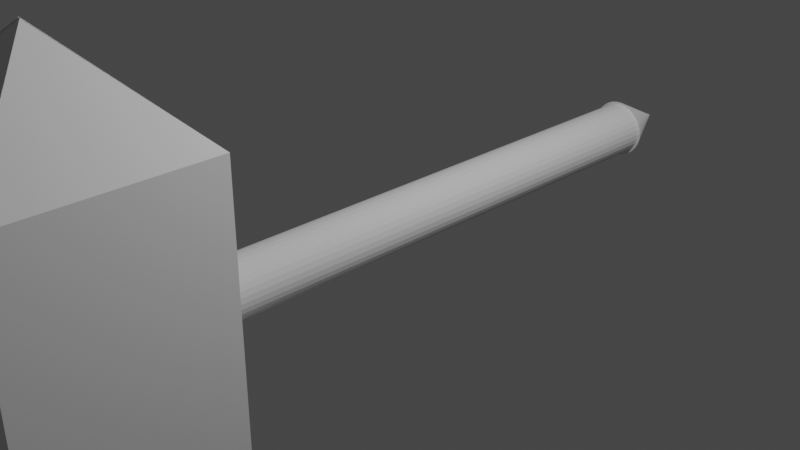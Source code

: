 # Source: bull_hammare.blend  (saved by Blender 3.1.7; exported with 4.5.12 LTS)
import bpy
from mathutils import Matrix  # noqa: F401  (used for matrix-valued properties, if any)

bpy.ops.wm.read_factory_settings(use_empty=True)
scene = bpy.context.scene
scene.name = 'Scene'

# ---- collections
col_collection = bpy.data.collections.new('Collection'); scene.collection.children.link(col_collection)

# ---- world
world_world = bpy.data.worlds.new('World'); scene.world = world_world
world_world.use_nodes = True; world_world.node_tree.nodes.clear()
_N = world_world.node_tree.nodes; _L = world_world.node_tree.links
n0 = _N.new('ShaderNodeOutputWorld'); n0.name = 'World Output'; n0.location = (300, 300)
n1 = _N.new('ShaderNodeBackground'); n1.name = 'Background'; n1.location = (10, 300)
n1.inputs[0].default_value = (0.05088, 0.05088, 0.05088, 1.0)
_L.new(n1.outputs[0], n0.inputs[0])
n0.is_active_output = True
world_world.color = (0.05088, 0.05088, 0.05088)
world_world.use_sun_shadow = False
world_world.sun_shadow_jitter_overblur = 0.0

# ---- cameras
cam_camera = bpy.data.cameras.new('Camera')
cam_camera.clip_end = 100.0
cam_camera.ortho_scale = 7.314

# ---- lights
light_light = bpy.data.lights.new('Light', 'POINT')
light_light.transmission_factor = 0.0
light_light.energy = 1000.0
light_light.shadow_soft_size = 0.1
light_light.shadow_maximum_resolution = 0.006
light_light.use_absolute_resolution = True

# ---- meshes
me_cylinder = bpy.data.meshes.new('Cylinder')
me_cylinder.from_pydata([(0.0, 1.0, -1.0), (0.0, 1.0, 1.0), (0.1951, 0.9808, -1.0), (0.1951, 0.9808, 1.0), (0.3827, 0.9239, -1.0), (0.3827, 0.9239, 1.0), (0.5556, 0.8315, -1.0), (0.5556, 0.8315, 1.0), (0.7071, 0.7071, -1.0), (0.7071, 0.7071, 1.0), (0.8315, 0.5556, -1.0), (0.8315, 0.5556, 1.0), (0.9239, 0.3827, -1.0), (0.9239, 0.3827, 1.0), (0.9808, 0.1951, -1.0), (0.9808, 0.1951, 1.0), (1.0, -4.371e-08, -1.0), (1.0, -4.371e-08, 1.0), (0.9808, -0.1951, -1.0), (0.9808, -0.1951, 1.0), (0.9239, -0.3827, -1.0), (0.9239, -0.3827, 1.0), (0.8315, -0.5556, -1.0), (0.8315, -0.5556, 1.0), (0.7071, -0.7071, -1.0), (0.7071, -0.7071, 1.0), (0.5556, -0.8315, -1.0), (0.5556, -0.8315, 1.0), (0.3827, -0.9239, -1.0), (0.3827, -0.9239, 1.0), (0.1951, -0.9808, -1.0), (0.1951, -0.9808, 1.0), (-8.742e-08, -1.0, -1.0), (-8.742e-08, -1.0, 1.0), (-0.1951, -0.9808, -1.0), (-0.1951, -0.9808, 1.0), (-0.3827, -0.9239, -1.0), (-0.3827, -0.9239, 1.0), (-0.5556, -0.8315, -1.0), (-0.5556, -0.8315, 1.0), (-0.7071, -0.7071, -1.0), (-0.7071, -0.7071, 1.0), (-0.8315, -0.5556, -1.0), (-0.8315, -0.5556, 1.0), (-0.9239, -0.3827, -1.0), (-0.9239, -0.3827, 1.0), (-0.9808, -0.1951, -1.0), (-0.9808, -0.1951, 1.0), (-1.0, 1.192e-08, -1.0), (-1.0, 1.192e-08, 1.0), (-0.9808, 0.1951, -1.0), (-0.9808, 0.1951, 1.0), (-0.9239, 0.3827, -1.0), (-0.9239, 0.3827, 1.0), (-0.8315, 0.5556, -1.0), (-0.8315, 0.5556, 1.0), (-0.7071, 0.7071, -1.0), (-0.7071, 0.7071, 1.0), (-0.5556, 0.8315, -1.0), (-0.5556, 0.8315, 1.0), (-0.3827, 0.9239, -1.0), (-0.3827, 0.9239, 1.0), (-0.1951, 0.9808, -1.0), (-0.1951, 0.9808, 1.0)], [], [(0, 1, 3, 2), (2, 3, 5, 4), (4, 5, 7, 6), (6, 7, 9, 8), (8, 9, 11, 10), (10, 11, 13, 12), (12, 13, 15, 14), (14, 15, 17, 16), (16, 17, 19, 18), (18, 19, 21, 20), (20, 21, 23, 22), (22, 23, 25, 24), (24, 25, 27, 26), (26, 27, 29, 28), (28, 29, 31, 30), (30, 31, 33, 32), (32, 33, 35, 34), (34, 35, 37, 36), (36, 37, 39, 38), (38, 39, 41, 40), (40, 41, 43, 42), (42, 43, 45, 44), (44, 45, 47, 46), (46, 47, 49, 48), (48, 49, 51, 50), (50, 51, 53, 52), (52, 53, 55, 54), (54, 55, 57, 56), (56, 57, 59, 58), (58, 59, 61, 60), (3, 1, 63, 61, 59, 57, 55, 53, 51, 49, 47, 45, 43, 41, 39, 37, 35, 33, 31, 29, 27, 25, 23, 21, 19, 17, 15, 13, 11, 9, 7, 5), (60, 61, 63, 62), (62, 63, 1, 0), (0, 2, 4, 6, 8, 10, 12, 14, 16, 18, 20, 22, 24, 26, 28, 30, 32, 34, 36, 38, 40, 42, 44, 46, 48, 50, 52, 54, 56, 58, 60, 62)])
_uv = me_cylinder.uv_layers.new(name='UVMap')
_uv.uv.foreach_set('vector', [1.0, 0.5, 1.0, 1.0, 0.9688, 1.0, 0.9688, 0.5, 0.9688, 0.5, 0.9688, 1.0, 0.9375, 1.0, 0.9375, 0.5, 0.9375, 0.5, 0.9375, 1.0, 0.9062, 1.0, 0.9062, 0.5, 0.9062, 0.5, 0.9062, 1.0, 0.875, 1.0, 0.875, 0.5, 0.875, 0.5, 0.875, 1.0, 0.8438, 1.0, 0.8438, 0.5, 0.8438, 0.5, 0.8438, 1.0, 0.8125, 1.0, 0.8125, 0.5, 0.8125, 0.5, 0.8125, 1.0, 0.7812, 1.0, 0.7812, 0.5, 0.7812, 0.5, 0.7812, 1.0, 0.75, 1.0, 0.75, 0.5, 0.75, 0.5, 0.75, 1.0, 0.7188, 1.0, 0.7188, 0.5, 0.7188, 0.5, 0.7188, 1.0, 0.6875, 1.0, 0.6875, 0.5, 0.6875, 0.5, 0.6875, 1.0, 0.6562, 1.0, 0.6562, 0.5, 0.6562, 0.5, 0.6562, 1.0, 0.625, 1.0, 0.625, 0.5, 0.625, 0.5, 0.625, 1.0, 0.5938, 1.0, 0.5938, 0.5, 0.5938, 0.5, 0.5938, 1.0, 0.5625, 1.0, 0.5625, 0.5, 0.5625, 0.5, 0.5625, 1.0, 0.5312, 1.0, 0.5312, 0.5, 0.5312, 0.5, 0.5312, 1.0, 0.5, 1.0, 0.5, 0.5, 0.5, 0.5, 0.5, 1.0, 0.4688, 1.0, 0.4688, 0.5, 0.4688, 0.5, 0.4688, 1.0, 0.4375, 1.0, 0.4375, 0.5, 0.4375, 0.5, 0.4375, 1.0, 0.4062, 1.0, 0.4062, 0.5, 0.4062, 0.5, 0.4062, 1.0, 0.375, 1.0, 0.375, 0.5, 0.375, 0.5, 0.375, 1.0, 0.3438, 1.0, 0.3438, 0.5, 0.3438, 0.5, 0.3438, 1.0, 0.3125, 1.0, 0.3125, 0.5, 0.3125, 0.5, 0.3125, 1.0, 0.2812, 1.0, 0.2812, 0.5, 0.2812, 0.5, 0.2812, 1.0, 0.25, 1.0, 0.25, 0.5, 0.25, 0.5, 0.25, 1.0, 0.2188, 1.0, 0.2188, 0.5, 0.2188, 0.5, 0.2188, 1.0, 0.1875, 1.0, 0.1875, 0.5, 0.1875, 0.5, 0.1875, 1.0, 0.1562, 1.0, 0.1562, 0.5, 0.1562, 0.5, 0.1562, 1.0, 0.125, 1.0, 0.125, 0.5, 0.125, 0.5, 0.125, 1.0, 0.09375, 1.0, 0.09375, 0.5, 0.09375, 0.5, 0.09375, 1.0, 0.0625, 1.0, 0.0625, 0.5, 0.2968, 0.4854, 0.25, 0.49, 0.2032, 0.4854, 0.1582, 0.4717, 0.1167, 0.4496, 0.08029, 0.4197, 0.05045, 0.3833, 0.02827, 0.3418, 0.01461, 0.2968, 0.01, 0.25, 0.01461, 0.2032, 0.02827, 0.1582, 0.05045, 0.1167, 0.08029, 0.08029, 0.1167, 0.05045, 0.1582, 0.02827, 0.2032, 0.01461, 0.25, 0.01, 0.2968, 0.01461, 0.3418, 0.02827, 0.3833, 0.05045, 0.4197, 0.08029, 0.4496, 0.1167, 0.4717, 0.1582, 0.4854, 0.2032, 0.49, 0.25, 0.4854, 0.2968, 0.4717, 0.3418, 0.4496, 0.3833, 0.4197, 0.4197, 0.3833, 0.4496, 0.3418, 0.4717, 0.0625, 0.5, 0.0625, 1.0, 0.03125, 1.0, 0.03125, 0.5, 0.03125, 0.5, 0.03125, 1.0, 0.0, 1.0, 0.0, 0.5, 0.75, 0.49, 0.7968, 0.4854, 0.8418, 0.4717, 0.8833, 0.4496, 0.9197, 0.4197, 0.9496, 0.3833, 0.9717, 0.3418, 0.9854, 0.2968, 0.99, 0.25, 0.9854, 0.2032, 0.9717, 0.1582, 0.9496, 0.1167, 0.9197, 0.08029, 0.8833, 0.05045, 0.8418, 0.02827, 0.7968, 0.01461, 0.75, 0.01, 0.7032, 0.01461, 0.6582, 0.02827, 0.6167, 0.05045, 0.5803, 0.08029, 0.5504, 0.1167, 0.5283, 0.1582, 0.5146, 0.2032, 0.51, 0.25, 0.5146, 0.2968, 0.5283, 0.3418, 0.5504, 0.3833, 0.5803, 0.4197, 0.6167, 0.4496, 0.6582, 0.4717, 0.7032, 0.4854])
me_cylinder.use_remesh_fix_poles = True
me_cylinder.use_remesh_preserve_attributes = False
me_cylinder.update()
me_cube_002 = bpy.data.meshes.new('Cube.002')
me_cube_002.from_pydata([(-1.478, -1.478, -4.003), (-1.478, 1.478, -4.003), (1.478, -1.478, -4.003), (1.478, 1.478, -4.003), (0.006751, 0.006751, 1.0), (-1.0, -1.0, -0.006751), (0.006751, -0.006751, 1.0), (-1.0, 1.0, -0.006751), (-0.006751, 0.006751, 1.0), (1.0, -1.0, -0.006751), (-0.006751, -0.006751, 1.0), (1.0, 1.0, -0.006751), (1.0, -1.0, -2.005), (-1.0, -1.0, -2.005), (-1.0, 1.0, -2.005), (1.0, 1.0, -2.005), (-1.0, -1.0, -3.004), (-1.0, 1.0, -3.004), (1.0, 1.0, -3.004), (1.0, -1.0, -3.004)], [], [(10, 6, 4, 8), (15, 11, 9, 12), (13, 5, 7, 14), (1, 3, 2, 0), (14, 7, 11, 15), (4, 6, 7, 5), (6, 10, 11, 7), (10, 8, 9, 11), (8, 4, 5, 9), (12, 9, 5, 13), (19, 12, 13, 16), (17, 14, 15, 18), (16, 13, 14, 17), (18, 15, 12, 19), (3, 18, 19, 2), (0, 16, 17, 1), (1, 17, 18, 3), (2, 19, 16, 0)])
_uv = me_cube_002.uv_layers.new(name='UVMap')
_uv.uv.foreach_set('vector', [0.7508, 0.6258, 0.7492, 0.6258, 0.7492, 0.6242, 0.7508, 0.6242, 0.4371, 0.5, 0.4992, 0.5, 0.4992, 0.75, 0.4371, 0.75, 0.4371, 0.0, 0.4992, 0.0, 0.4992, 0.25, 0.4371, 0.25, 0.125, 0.5, 0.375, 0.5, 0.375, 0.75, 0.125, 0.75, 0.4371, 0.25, 0.4992, 0.25, 0.4992, 0.5, 0.4371, 0.5, 0.7492, 0.6242, 0.7492, 0.6258, 0.875, 0.5, 0.875, 0.75, 0.7492, 0.6258, 0.7508, 0.6258, 0.625, 0.5, 0.875, 0.5, 0.7508, 0.6258, 0.7508, 0.6242, 0.4992, 0.75, 0.4992, 0.5, 0.7508, 0.6242, 0.7492, 0.6242, 0.875, 0.75, 0.625, 0.75, 0.4371, 0.75, 0.4992, 0.75, 0.4992, 1.0, 0.4371, 1.0, 0.406, 0.75, 0.4371, 0.75, 0.4371, 1.0, 0.406, 1.0, 0.406, 0.25, 0.4371, 0.25, 0.4371, 0.5, 0.406, 0.5, 0.406, 0.0, 0.4371, 0.0, 0.4371, 0.25, 0.406, 0.25, 0.406, 0.5, 0.4371, 0.5, 0.4371, 0.75, 0.406, 0.75, 0.375, 0.5, 0.406, 0.5, 0.406, 0.75, 0.375, 0.75, 0.375, 0.0, 0.406, 0.0, 0.406, 0.25, 0.375, 0.25, 0.375, 0.25, 0.406, 0.25, 0.406, 0.5, 0.375, 0.5, 0.375, 0.75, 0.406, 0.75, 0.406, 1.0, 0.375, 1.0])
me_cube_002.use_remesh_fix_poles = True
me_cube_002.use_remesh_preserve_attributes = False
me_cube_002.update()
me_cone_001 = bpy.data.meshes.new('Cone.001')
me_cone_001.from_pydata([(0.0, 1.0, -1.0), (0.1951, 0.9808, -1.0), (0.3827, 0.9239, -1.0), (0.5556, 0.8315, -1.0), (0.7071, 0.7071, -1.0), (0.8315, 0.5556, -1.0), (0.9239, 0.3827, -1.0), (0.9808, 0.1951, -1.0), (1.0, -4.371e-08, -1.0), (0.9808, -0.1951, -1.0), (0.9239, -0.3827, -1.0), (0.8315, -0.5556, -1.0), (0.7071, -0.7071, -1.0), (0.5556, -0.8315, -1.0), (0.3827, -0.9239, -1.0), (0.1951, -0.9808, -1.0), (-8.742e-08, -1.0, -1.0), (-0.1951, -0.9808, -1.0), (-0.3827, -0.9239, -1.0), (-0.5556, -0.8315, -1.0), (-0.7071, -0.7071, -1.0), (-0.8315, -0.5556, -1.0), (-0.9239, -0.3827, -1.0), (-0.9808, -0.1951, -1.0), (-1.0, 1.192e-08, -1.0), (-0.9808, 0.1951, -1.0), (-0.9239, 0.3827, -1.0), (-0.8315, 0.5556, -1.0), (-0.7071, 0.7071, -1.0), (-0.5556, 0.8315, -1.0), (-0.3827, 0.9239, -1.0), (-0.1951, 0.9808, -1.0), (0.0, 0.0, 1.0)], [], [(0, 32, 1), (1, 32, 2), (2, 32, 3), (3, 32, 4), (4, 32, 5), (5, 32, 6), (6, 32, 7), (7, 32, 8), (8, 32, 9), (9, 32, 10), (10, 32, 11), (11, 32, 12), (12, 32, 13), (13, 32, 14), (14, 32, 15), (15, 32, 16), (16, 32, 17), (17, 32, 18), (18, 32, 19), (19, 32, 20), (20, 32, 21), (21, 32, 22), (22, 32, 23), (23, 32, 24), (24, 32, 25), (25, 32, 26), (26, 32, 27), (27, 32, 28), (28, 32, 29), (29, 32, 30), (0, 1, 2, 3, 4, 5, 6, 7, 8, 9, 10, 11, 12, 13, 14, 15, 16, 17, 18, 19, 20, 21, 22, 23, 24, 25, 26, 27, 28, 29, 30, 31), (30, 32, 31), (31, 32, 0)])
_uv = me_cone_001.uv_layers.new(name='UVMap')
_uv.uv.foreach_set('vector', [0.25, 0.49, 0.25, 0.25, 0.2968, 0.4854, 0.2968, 0.4854, 0.25, 0.25, 0.3418, 0.4717, 0.3418, 0.4717, 0.25, 0.25, 0.3833, 0.4496, 0.3833, 0.4496, 0.25, 0.25, 0.4197, 0.4197, 0.4197, 0.4197, 0.25, 0.25, 0.4496, 0.3833, 0.4496, 0.3833, 0.25, 0.25, 0.4717, 0.3418, 0.4717, 0.3418, 0.25, 0.25, 0.4854, 0.2968, 0.4854, 0.2968, 0.25, 0.25, 0.49, 0.25, 0.49, 0.25, 0.25, 0.25, 0.4854, 0.2032, 0.4854, 0.2032, 0.25, 0.25, 0.4717, 0.1582, 0.4717, 0.1582, 0.25, 0.25, 0.4496, 0.1167, 0.4496, 0.1167, 0.25, 0.25, 0.4197, 0.08029, 0.4197, 0.08029, 0.25, 0.25, 0.3833, 0.05045, 0.3833, 0.05045, 0.25, 0.25, 0.3418, 0.02827, 0.3418, 0.02827, 0.25, 0.25, 0.2968, 0.01461, 0.2968, 0.01461, 0.25, 0.25, 0.25, 0.01, 0.25, 0.01, 0.25, 0.25, 0.2032, 0.01461, 0.2032, 0.01461, 0.25, 0.25, 0.1582, 0.02827, 0.1582, 0.02827, 0.25, 0.25, 0.1167, 0.05045, 0.1167, 0.05045, 0.25, 0.25, 0.08029, 0.08029, 0.08029, 0.08029, 0.25, 0.25, 0.05045, 0.1167, 0.05045, 0.1167, 0.25, 0.25, 0.02827, 0.1582, 0.02827, 0.1582, 0.25, 0.25, 0.01461, 0.2032, 0.01461, 0.2032, 0.25, 0.25, 0.01, 0.25, 0.01, 0.25, 0.25, 0.25, 0.01461, 0.2968, 0.01461, 0.2968, 0.25, 0.25, 0.02827, 0.3418, 0.02827, 0.3418, 0.25, 0.25, 0.05045, 0.3833, 0.05045, 0.3833, 0.25, 0.25, 0.08029, 0.4197, 0.08029, 0.4197, 0.25, 0.25, 0.1167, 0.4496, 0.1167, 0.4496, 0.25, 0.25, 0.1582, 0.4717, 0.75, 0.49, 0.7968, 0.4854, 0.8418, 0.4717, 0.8833, 0.4496, 0.9197, 0.4197, 0.9496, 0.3833, 0.9717, 0.3418, 0.9854, 0.2968, 0.99, 0.25, 0.9854, 0.2032, 0.9717, 0.1582, 0.9496, 0.1167, 0.9197, 0.08029, 0.8833, 0.05045, 0.8418, 0.02827, 0.7968, 0.01461, 0.75, 0.01, 0.7032, 0.01461, 0.6582, 0.02827, 0.6167, 0.05045, 0.5803, 0.08029, 0.5504, 0.1167, 0.5283, 0.1582, 0.5146, 0.2032, 0.51, 0.25, 0.5146, 0.2968, 0.5283, 0.3418, 0.5504, 0.3833, 0.5803, 0.4197, 0.6167, 0.4496, 0.6582, 0.4717, 0.7032, 0.4854, 0.1582, 0.4717, 0.25, 0.25, 0.2032, 0.4854, 0.2032, 0.4854, 0.25, 0.25, 0.25, 0.49])
me_cone_001.use_remesh_fix_poles = True
me_cone_001.use_remesh_preserve_attributes = False
me_cone_001.update()

# ---- objects
ob_light = bpy.data.objects.new('Light', light_light)
ob_camera = bpy.data.objects.new('Camera', cam_camera)
ob_cylinder = bpy.data.objects.new('Cylinder', me_cylinder)
ob_cube = bpy.data.objects.new('Cube', me_cube_002)
ob_cone = bpy.data.objects.new('Cone', me_cone_001)

# ---- transforms, parenting, visibility, modifiers, constraints
ob_light.location = (4.076, 1.005, 5.904)
ob_light.rotation_euler = (0.6503, 0.05522, 1.866)
ob_light.lock_rotations_4d = False
ob_light.empty_display_type = 'ARROWS'
ob_light.color = (0.0, 0.0, 0.0, 0.0)
ob_light.lineart.crease_threshold = 0.0
ob_camera.location = (7.359, -6.926, 4.958)
ob_camera.rotation_euler = (1.109, 0.0, 0.8149)
ob_camera.lock_rotations_4d = False
ob_camera.empty_display_type = 'ARROWS'
ob_camera.color = (0.0, 0.0, 0.0, 0.0)
ob_camera.display_type = 'WIRE'
ob_camera.lineart.crease_threshold = 0.0
ob_cylinder.location = (0.0, 0.0, 0.0)
ob_cylinder.rotation_euler = (1.571, 0.0, 0.0)
ob_cylinder.scale = (0.3, 0.3, 3.653)
ob_cube.location = (0.0, -3.653, 1.799)
ob_cone.location = (0.0, 3.976, 0.0)
ob_cone.rotation_euler = (-1.571, 0.0, 0.0)
ob_cone.scale = (0.3282, 0.3282, 0.3282)

# ---- collection membership
col_collection.objects.link(ob_light)
col_collection.objects.link(ob_camera)
col_collection.objects.link(ob_cylinder)
col_collection.objects.link(ob_cube)
col_collection.objects.link(ob_cone)

# ---- scene / render settings (as saved in the file)
scene.camera = ob_camera
scene.frame_start = 1; scene.frame_end = 250; scene.frame_set(1)
scene.render.engine = 'BLENDER_EEVEE_NEXT'
scene.cycles.sampling_pattern = 'TABULATED_SOBOL'
scene.cycles.use_light_tree = False
scene.view_settings.view_transform = 'Filmic'
bpy.context.view_layer.update()
